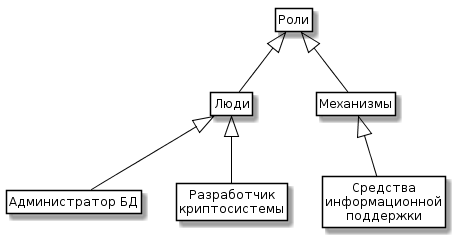

The diagram above was rendered by PlantUML. Its source (embedded in the PNG):
@startuml
skinparam class {
	BackgroundColor White
	ArrowColor Black
	BorderColor Black
}
class Entity as "Роли"

class People as "Люди"
class Machanisms as "Механизмы"

class ISS as "Средства\nинформационной\nподдержки"

class AdminBD as "Администратор БД"
class Razrab as "Разработчик\nкриптосистемы"

Entity <|-- People 
Entity <|-- Machanisms 

People <|-- AdminBD 
People <|-- Razrab 
Machanisms <|-- ISS 


hide members
hide circle
hide methods
@enduml